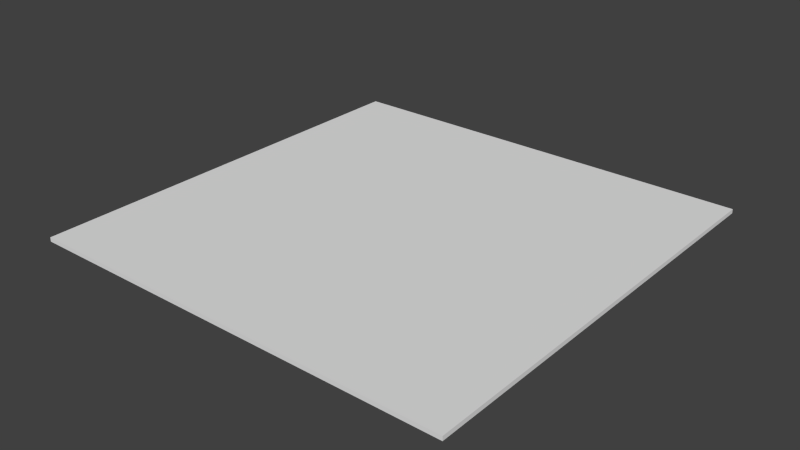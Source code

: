 # Source: TinFoil.blend  (saved by Blender 2.73.0; exported with 4.5.12 LTS)
import bpy
from mathutils import Matrix  # noqa: F401  (used for matrix-valued properties, if any)

bpy.ops.wm.read_factory_settings(use_empty=True)
scene = bpy.context.scene
scene.name = 'Scene'

# ---- collections
col_collection_1 = bpy.data.collections.new('Collection 1'); scene.collection.children.link(col_collection_1)

# ---- materials (node trees are filled in below, after node groups)
mat_material = bpy.data.materials.new('Material')
mat_material.alpha_threshold = 0.0
mat_material.use_transparent_shadow = False
mat_material.roughness = 0.5
mat_material.line_color = (0.0, 0.0, 0.0, 1.0)

# ---- material node trees

# ---- world
world_world = bpy.data.worlds.new('World'); scene.world = world_world
world_world.color = (0.05088, 0.05088, 0.05088)
world_world.use_sun_shadow = False
world_world.sun_shadow_jitter_overblur = 0.0
world_world.cycles.sampling_method = 'MANUAL'
world_world.cycles.sample_map_resolution = 256

# ---- meshes
me_cube = bpy.data.meshes.new('Cube')
me_cube.from_pydata([(1.0, 1.0, -1.0), (1.0, -1.0, -1.0), (-1.0, -1.0, -1.0), (-1.0, 1.0, -1.0), (1.0, 1.0, 1.0), (1.0, -1.0, 1.0), (-1.0, -1.0, 1.0), (-1.0, 1.0, 1.0)], [], [(0, 1, 2, 3), (4, 7, 6, 5), (0, 4, 5, 1), (1, 5, 6, 2), (2, 6, 7, 3), (4, 0, 3, 7)])
_uv = me_cube.uv_layers.new(name='UVMap')
_uv.uv.foreach_set('vector', [0.0, 0.0, 1.0, 0.0, 1.0, 1.0, 0.0, 1.0, 0.0, 0.0, 1.0, 0.0, 1.0, 1.0, 0.0, 1.0, 0.0, 0.0, 1.0, 0.0, 1.0, 1.0, 0.0, 1.0, 0.0, 0.0, 1.0, 0.0, 1.0, 1.0, 0.0, 1.0, 0.0, 0.0, 1.0, 0.0, 1.0, 1.0, 0.0, 1.0, 0.0, 0.0, 1.0, 0.0, 1.0, 1.0, 0.0, 1.0])
me_cube.materials.append(mat_material)
me_cube.use_remesh_preserve_volume = False
me_cube.use_remesh_preserve_attributes = False
me_cube.use_mirror_vertex_groups = False
me_cube.update()

# ---- objects
ob_cube = bpy.data.objects.new('Cube', me_cube)

# ---- transforms, parenting, visibility, modifiers, constraints
ob_cube.location = (0.0, 0.0, 0.006828)
ob_cube.scale = (0.4901, 0.4901, -0.00477)
ob_cube.lock_rotations_4d = False
ob_cube.empty_display_type = 'ARROWS'
ob_cube.lineart.crease_threshold = 0.0

# ---- collection membership
col_collection_1.objects.link(ob_cube)

# ---- scene / render settings (as saved in the file)
scene.frame_start = 1; scene.frame_end = 250; scene.frame_set(1)
scene.render.engine = 'BLENDER_EEVEE_NEXT'
scene.render.resolution_percentage = 50
scene.render.dither_intensity = 0.0
scene.cycles.use_denoising = False
scene.cycles.samples = 10
scene.cycles.sampling_pattern = 'TABULATED_SOBOL'
scene.cycles.light_sampling_threshold = 0.0
scene.cycles.use_adaptive_sampling = False
scene.cycles.use_light_tree = False
scene.cycles.blur_glossy = 0.0
scene.cycles.pixel_filter_type = 'GAUSSIAN'
scene.cycles.sample_clamp_indirect = 0.0
scene.view_settings.view_transform = 'Standard'
bpy.context.view_layer.update()

# ---- added for rendering (the .blend has no active camera and no usable light): camera, sun
cam_auto = bpy.data.cameras.new('AutoCamera')
cam_auto.lens = 50.0
cam_auto.sensor_width = 36.0
cam_auto.clip_end = 1000.0
ob_auto_camera = bpy.data.objects.new('AutoCamera', cam_auto)
scene.collection.objects.link(ob_auto_camera)
ob_auto_camera.location = (1.28265, -1.53918, 1.03295)
ob_auto_camera.rotation_euler = (1.09748, -7.21219e-08, 0.694738)
scene.camera = ob_auto_camera
light_auto_sun = bpy.data.lights.new('AutoSun', 'SUN')
light_auto_sun.energy = 3.0
light_auto_sun.angle = 0.0523599
ob_auto_sun = bpy.data.objects.new('AutoSun', light_auto_sun)
scene.collection.objects.link(ob_auto_sun)
ob_auto_sun.rotation_euler = (0.872665, 0.174533, 0.523599)
bpy.context.view_layer.update()
